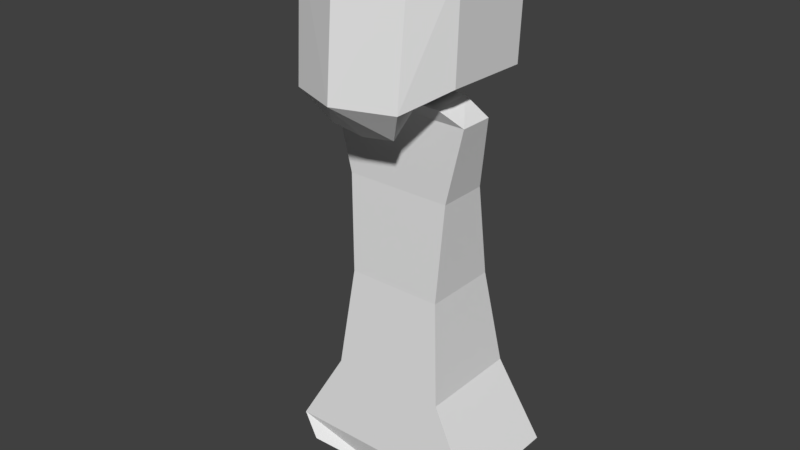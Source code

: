 # Source: untitled.blend  (saved by Blender 2.78.0; exported with 4.5.12 LTS)
import bpy
from mathutils import Matrix  # noqa: F401  (used for matrix-valued properties, if any)

bpy.ops.wm.read_factory_settings(use_empty=True)
scene = bpy.context.scene
scene.name = 'Scene'

# ---- collections
col_collection_1 = bpy.data.collections.new('Collection 1'); scene.collection.children.link(col_collection_1)

# ---- world
world_world = bpy.data.worlds.new('World'); scene.world = world_world
world_world.color = (0.05088, 0.05088, 0.05088)
world_world.use_sun_shadow = False
world_world.sun_shadow_jitter_overblur = 0.0
world_world.cycles.sampling_method = 'MANUAL'

# ---- meshes
me_cube_001 = bpy.data.meshes.new('Cube.001')
me_cube_001.from_pydata([(0.0, -1.897, 3.746), (0.0, 0.5899, 3.597), (1.333, 0.5899, 3.572), (0.9526, -1.517, 3.72), (0.5831, -1.367, 1.092), (0.9141, -1.686, 1.634), (0.5831, 0.3473, 1.536), (1.295, 0.5488, 1.865), (0.0, 0.3473, 1.536), (0.0, 0.5488, 1.89), (0.0, -1.367, 1.003), (0.0, -2.066, 1.66), (0.0, -1.564, 3.989), (0.0, 0.354, 3.943), (1.103, 0.354, 3.896), (0.7228, -1.184, 3.942), (0.5831, -0.9536, 1.423), (1.295, -0.9228, 1.89), (1.333, -0.8972, 3.649), (0.0, -1.051, 3.994), (0.0, -0.9536, 1.423), (1.103, -1.051, 3.947), (0.0, -0.6899, -1.765), (0.0, 0.6161, -1.765), (0.8287, 0.6161, -1.765), (0.8287, -0.6899, -1.765), (0.9188, -0.6013, -0.08146), (1.231, -0.6147, 1.202), (0.9188, 0.2544, -0.08146), (1.231, -0.0321, 1.202), (0.0, 0.2544, -0.08146), (0.0, -0.0321, 1.211), (0.0, -0.6013, -0.08146), (0.0, -0.6147, 1.211), (0.0, -0.8667, -3.5), (0.0, 0.8966, -3.5), (1.013, 0.8966, -3.5), (1.013, -0.8667, -3.5), (0.0, -1.0, -4.841), (0.0, 1.0, -4.841), (1.779, 1.0, -4.841), (1.779, -1.0, -4.841), (0.0, -0.8308, -5.453), (0.0, 0.6616, -5.335), (1.428, 0.9897, -5.06), (1.428, -1.118, -5.183), (0.8639, -0.7419, 1.433), (0.8639, -0.1148, 1.493), (0.0, -0.1148, 1.501), (0.0, -0.7419, 1.441)], [], [(0, 3, 15, 12), (8, 9, 7, 6), (16, 17, 5, 4), (21, 19, 12, 15), (20, 16, 4, 10), (17, 7, 2, 18), (11, 5, 3, 0), (7, 9, 1, 2), (4, 5, 11, 10), (18, 2, 14, 21), (2, 1, 13, 14), (3, 18, 21, 15), (5, 17, 18, 3), (8, 6, 16, 20), (14, 13, 19, 21), (6, 7, 17, 16), (30, 31, 29, 28), (28, 29, 27, 26), (30, 28, 24, 23), (28, 26, 25, 24), (33, 27, 46, 49), (26, 32, 22, 25), (26, 27, 33, 32), (25, 22, 34, 37), (36, 37, 41, 40), (23, 24, 36, 35), (24, 25, 37, 36), (40, 41, 45, 44), (35, 36, 40, 39), (37, 34, 38, 41), (43, 44, 45, 42), (39, 40, 44, 43), (41, 38, 42, 45), (47, 48, 49, 46), (29, 31, 48, 47), (27, 29, 47, 46)])
me_cube_001.use_remesh_preserve_volume = False
me_cube_001.use_remesh_preserve_attributes = False
me_cube_001.use_mirror_vertex_groups = False
me_cube_001.update()

# ---- objects
ob_cube = bpy.data.objects.new('Cube', me_cube_001)

# ---- transforms, parenting, visibility, modifiers, constraints
ob_cube.location = (0.0, 0.0, 5.556)
ob_cube.lineart.crease_threshold = 0.0
_m = ob_cube.modifiers.new('Mirror', 'MIRROR')
_m.use_clip = True

# ---- collection membership
col_collection_1.objects.link(ob_cube)

# ---- scene / render settings (as saved in the file)
scene.frame_start = 1; scene.frame_end = 250; scene.frame_set(1)
scene.render.engine = 'BLENDER_EEVEE_NEXT'
scene.render.resolution_percentage = 50
scene.render.dither_intensity = 0.0
scene.cycles.use_denoising = False
scene.cycles.samples = 128
scene.cycles.sampling_pattern = 'TABULATED_SOBOL'
scene.cycles.light_sampling_threshold = 0.0
scene.cycles.use_adaptive_sampling = False
scene.cycles.use_light_tree = False
scene.cycles.blur_glossy = 0.0
scene.cycles.sample_clamp_indirect = 0.0
scene.view_settings.view_transform = 'Standard'
bpy.context.view_layer.update()

# ---- added for rendering (the .blend has no active camera and no usable light): camera, sun
cam_auto = bpy.data.cameras.new('AutoCamera')
cam_auto.lens = 50.0
cam_auto.sensor_width = 36.0
cam_auto.clip_end = 1000.0
ob_auto_camera = bpy.data.objects.new('AutoCamera', cam_auto)
scene.collection.objects.link(ob_auto_camera)
ob_auto_camera.location = (9.76138, -12.2468, 12.6356)
ob_auto_camera.rotation_euler = (1.09748, -7.21219e-08, 0.694738)
scene.camera = ob_auto_camera
light_auto_sun = bpy.data.lights.new('AutoSun', 'SUN')
light_auto_sun.energy = 3.0
light_auto_sun.angle = 0.0523599
ob_auto_sun = bpy.data.objects.new('AutoSun', light_auto_sun)
scene.collection.objects.link(ob_auto_sun)
ob_auto_sun.rotation_euler = (0.872665, 0.174533, 0.523599)
bpy.context.view_layer.update()
